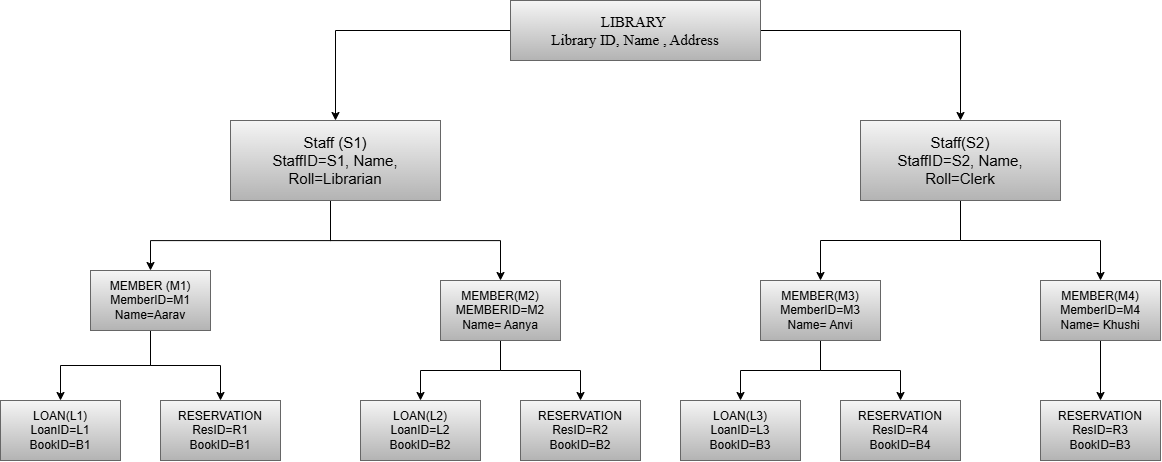

The diagram above was exported from draw.io. Its source (the exported page's mxGraphModel, read from the mxfile embedded in the PNG):
<mxGraphModel dx="3767" dy="913" grid="1" gridSize="10" guides="1" tooltips="1" connect="1" arrows="1" fold="1" page="1" pageScale="1" pageWidth="2339" pageHeight="3300" math="0" shadow="0">
  <root>
    <mxCell id="0" />
    <mxCell id="1" parent="0" />
    <mxCell id="bUNF0KHz1Xm2H9f7JNtf-46" edge="1" parent="1" source="bUNF0KHz1Xm2H9f7JNtf-2" style="edgeStyle=orthogonalEdgeStyle;rounded=0;orthogonalLoop=1;jettySize=auto;html=1;entryX=0.5;entryY=0;entryDx=0;entryDy=0;" target="bUNF0KHz1Xm2H9f7JNtf-14">
      <mxGeometry relative="1" as="geometry" />
    </mxCell>
    <mxCell id="bUNF0KHz1Xm2H9f7JNtf-47" edge="1" parent="1" source="bUNF0KHz1Xm2H9f7JNtf-2" style="edgeStyle=orthogonalEdgeStyle;rounded=0;orthogonalLoop=1;jettySize=auto;html=1;" target="bUNF0KHz1Xm2H9f7JNtf-15">
      <mxGeometry relative="1" as="geometry" />
    </mxCell>
    <mxCell id="bUNF0KHz1Xm2H9f7JNtf-2" parent="1" style="rounded=0;whiteSpace=wrap;html=1;fillColor=#f5f5f5;strokeColor=#666666;fontSize=15;gradientColor=#b3b3b3;" value="Staff(S2)&lt;div&gt;StaffID=S2, Name, Roll=Clerk&lt;/div&gt;" vertex="1">
      <mxGeometry height="80" width="200" x="-290" y="240" as="geometry" />
    </mxCell>
    <mxCell id="bUNF0KHz1Xm2H9f7JNtf-50" edge="1" parent="1" source="bUNF0KHz1Xm2H9f7JNtf-3" style="edgeStyle=orthogonalEdgeStyle;rounded=0;orthogonalLoop=1;jettySize=auto;html=1;" target="bUNF0KHz1Xm2H9f7JNtf-12">
      <mxGeometry relative="1" as="geometry">
        <Array as="points">
          <mxPoint x="-820" y="360.06" />
          <mxPoint x="-1000" y="360.06" />
        </Array>
      </mxGeometry>
    </mxCell>
    <mxCell id="bUNF0KHz1Xm2H9f7JNtf-51" edge="1" parent="1" source="bUNF0KHz1Xm2H9f7JNtf-3" style="edgeStyle=orthogonalEdgeStyle;rounded=0;orthogonalLoop=1;jettySize=auto;html=1;" target="bUNF0KHz1Xm2H9f7JNtf-13">
      <mxGeometry relative="1" as="geometry">
        <Array as="points">
          <mxPoint x="-820" y="360.08" />
          <mxPoint x="-650" y="360.08" />
        </Array>
      </mxGeometry>
    </mxCell>
    <mxCell id="bUNF0KHz1Xm2H9f7JNtf-3" parent="1" style="rounded=0;whiteSpace=wrap;html=1;fillColor=#f5f5f5;strokeColor=#666666;fontSize=15;gradientColor=#b3b3b3;" value="Staff (S1)&lt;div&gt;StaffID=S1, Name, Roll=Librarian&lt;/div&gt;" vertex="1">
      <mxGeometry height="80" width="210" x="-920" y="240" as="geometry" />
    </mxCell>
    <mxCell id="bUNF0KHz1Xm2H9f7JNtf-44" edge="1" parent="1" source="bUNF0KHz1Xm2H9f7JNtf-10" style="edgeStyle=orthogonalEdgeStyle;rounded=0;orthogonalLoop=1;jettySize=auto;html=1;" target="bUNF0KHz1Xm2H9f7JNtf-3">
      <mxGeometry relative="1" as="geometry" />
    </mxCell>
    <mxCell id="bUNF0KHz1Xm2H9f7JNtf-45" edge="1" parent="1" source="bUNF0KHz1Xm2H9f7JNtf-10" style="edgeStyle=orthogonalEdgeStyle;rounded=0;orthogonalLoop=1;jettySize=auto;html=1;" target="bUNF0KHz1Xm2H9f7JNtf-2">
      <mxGeometry relative="1" as="geometry" />
    </mxCell>
    <mxCell id="bUNF0KHz1Xm2H9f7JNtf-10" parent="1" style="rounded=0;whiteSpace=wrap;html=1;fillColor=#f5f5f5;strokeColor=#666666;fontSize=15;gradientColor=#b3b3b3;" value="&lt;font face=&quot;Times New Roman&quot;&gt;LIBRARY&amp;nbsp;&lt;/font&gt;&lt;div&gt;&lt;font face=&quot;Times New Roman&quot;&gt;Library ID, Name , Address&lt;/font&gt;&lt;/div&gt;" vertex="1">
      <mxGeometry height="60" width="250" x="-640" y="120" as="geometry" />
    </mxCell>
    <mxCell id="bUNF0KHz1Xm2H9f7JNtf-55" edge="1" parent="1" source="bUNF0KHz1Xm2H9f7JNtf-12" style="edgeStyle=orthogonalEdgeStyle;rounded=0;orthogonalLoop=1;jettySize=auto;html=1;" target="bUNF0KHz1Xm2H9f7JNtf-36">
      <mxGeometry relative="1" as="geometry" />
    </mxCell>
    <mxCell id="bUNF0KHz1Xm2H9f7JNtf-56" edge="1" parent="1" source="bUNF0KHz1Xm2H9f7JNtf-12" style="edgeStyle=orthogonalEdgeStyle;rounded=0;orthogonalLoop=1;jettySize=auto;html=1;entryX=0.5;entryY=0;entryDx=0;entryDy=0;" target="bUNF0KHz1Xm2H9f7JNtf-38">
      <mxGeometry relative="1" as="geometry" />
    </mxCell>
    <mxCell id="bUNF0KHz1Xm2H9f7JNtf-12" parent="1" style="rounded=0;whiteSpace=wrap;html=1;fillColor=#f5f5f5;strokeColor=#666666;gradientColor=#b3b3b3;" value="MEMBER (M1)&lt;div&gt;MemberID=M1&lt;/div&gt;&lt;div&gt;Name=Aarav&lt;/div&gt;" vertex="1">
      <mxGeometry height="60" width="120" x="-1060" y="390" as="geometry" />
    </mxCell>
    <mxCell id="bUNF0KHz1Xm2H9f7JNtf-58" edge="1" parent="1" source="bUNF0KHz1Xm2H9f7JNtf-13" style="edgeStyle=orthogonalEdgeStyle;rounded=0;orthogonalLoop=1;jettySize=auto;html=1;" target="bUNF0KHz1Xm2H9f7JNtf-37">
      <mxGeometry relative="1" as="geometry" />
    </mxCell>
    <mxCell id="bUNF0KHz1Xm2H9f7JNtf-59" edge="1" parent="1" source="bUNF0KHz1Xm2H9f7JNtf-13" style="edgeStyle=orthogonalEdgeStyle;rounded=0;orthogonalLoop=1;jettySize=auto;html=1;" target="bUNF0KHz1Xm2H9f7JNtf-39">
      <mxGeometry relative="1" as="geometry" />
    </mxCell>
    <mxCell id="bUNF0KHz1Xm2H9f7JNtf-13" parent="1" style="rounded=0;whiteSpace=wrap;html=1;fillColor=#f5f5f5;strokeColor=#666666;gradientColor=#b3b3b3;" value="MEMBER(M2)&lt;div&gt;MEMBERID=M2&lt;/div&gt;&lt;div&gt;Name= Aanya&lt;/div&gt;" vertex="1">
      <mxGeometry height="60" width="120" x="-710" y="400" as="geometry" />
    </mxCell>
    <mxCell id="bUNF0KHz1Xm2H9f7JNtf-52" edge="1" parent="1" source="bUNF0KHz1Xm2H9f7JNtf-14" style="edgeStyle=orthogonalEdgeStyle;rounded=0;orthogonalLoop=1;jettySize=auto;html=1;" target="bUNF0KHz1Xm2H9f7JNtf-40">
      <mxGeometry relative="1" as="geometry" />
    </mxCell>
    <mxCell id="bUNF0KHz1Xm2H9f7JNtf-53" edge="1" parent="1" source="bUNF0KHz1Xm2H9f7JNtf-14" style="edgeStyle=orthogonalEdgeStyle;rounded=0;orthogonalLoop=1;jettySize=auto;html=1;entryX=0.5;entryY=0;entryDx=0;entryDy=0;" target="bUNF0KHz1Xm2H9f7JNtf-43">
      <mxGeometry relative="1" as="geometry" />
    </mxCell>
    <mxCell id="bUNF0KHz1Xm2H9f7JNtf-14" parent="1" style="rounded=0;whiteSpace=wrap;html=1;fillColor=#f5f5f5;strokeColor=#666666;gradientColor=#b3b3b3;" value="MEMBER(M3)&lt;div&gt;MemberID=M3&lt;/div&gt;&lt;div&gt;Name= Anvi&lt;/div&gt;" vertex="1">
      <mxGeometry height="60" width="120" x="-390" y="400" as="geometry" />
    </mxCell>
    <mxCell id="bUNF0KHz1Xm2H9f7JNtf-54" edge="1" parent="1" source="bUNF0KHz1Xm2H9f7JNtf-15" style="edgeStyle=orthogonalEdgeStyle;rounded=0;orthogonalLoop=1;jettySize=auto;html=1;entryX=0.5;entryY=0;entryDx=0;entryDy=0;" target="bUNF0KHz1Xm2H9f7JNtf-42">
      <mxGeometry relative="1" as="geometry" />
    </mxCell>
    <mxCell id="bUNF0KHz1Xm2H9f7JNtf-15" parent="1" style="rounded=0;whiteSpace=wrap;html=1;fillColor=#f5f5f5;strokeColor=#666666;gradientColor=#b3b3b3;" value="MEMBER(M4)&lt;div&gt;MemberID=M4&lt;/div&gt;&lt;div&gt;Name= Khushi&lt;/div&gt;" vertex="1">
      <mxGeometry height="60" width="120" x="-110" y="400" as="geometry" />
    </mxCell>
    <mxCell id="bUNF0KHz1Xm2H9f7JNtf-36" parent="1" style="rounded=0;whiteSpace=wrap;html=1;fillColor=#f5f5f5;gradientColor=#b3b3b3;strokeColor=#666666;" value="LOAN(L1)&lt;div&gt;LoanID=L1&lt;/div&gt;&lt;div&gt;BookID=B1&lt;/div&gt;" vertex="1">
      <mxGeometry height="60" width="120" x="-1150" y="520" as="geometry" />
    </mxCell>
    <mxCell id="bUNF0KHz1Xm2H9f7JNtf-37" parent="1" style="rounded=0;whiteSpace=wrap;html=1;fillColor=#f5f5f5;gradientColor=#b3b3b3;strokeColor=#666666;" value="LOAN(L2)&lt;div&gt;LoanID=L2&lt;/div&gt;&lt;div&gt;BookID=B2&lt;/div&gt;" vertex="1">
      <mxGeometry height="60" width="120" x="-790" y="520" as="geometry" />
    </mxCell>
    <mxCell id="bUNF0KHz1Xm2H9f7JNtf-38" parent="1" style="rounded=0;whiteSpace=wrap;html=1;fillColor=#f5f5f5;gradientColor=#b3b3b3;strokeColor=#666666;" value="RESERVATION&lt;div&gt;ResID=R1&lt;/div&gt;&lt;div&gt;BookID=B1&lt;/div&gt;" vertex="1">
      <mxGeometry height="60" width="120" x="-990" y="520" as="geometry" />
    </mxCell>
    <mxCell id="bUNF0KHz1Xm2H9f7JNtf-39" parent="1" style="rounded=0;whiteSpace=wrap;html=1;fillColor=#f5f5f5;gradientColor=#b3b3b3;strokeColor=#666666;" value="RESERVATION&lt;div&gt;ResID=R2&lt;/div&gt;&lt;div&gt;BookID=B2&lt;/div&gt;" vertex="1">
      <mxGeometry height="60" width="120" x="-630" y="520" as="geometry" />
    </mxCell>
    <mxCell id="bUNF0KHz1Xm2H9f7JNtf-40" parent="1" style="rounded=0;whiteSpace=wrap;html=1;fillColor=#f5f5f5;gradientColor=#b3b3b3;strokeColor=#666666;" value="LOAN(L3)&lt;div&gt;LoanID=L3&lt;/div&gt;&lt;div&gt;BookID=B3&lt;/div&gt;" vertex="1">
      <mxGeometry height="60" width="120" x="-470" y="520" as="geometry" />
    </mxCell>
    <mxCell id="bUNF0KHz1Xm2H9f7JNtf-42" parent="1" style="rounded=0;whiteSpace=wrap;html=1;fillColor=#f5f5f5;gradientColor=#b3b3b3;strokeColor=#666666;" value="RESERVATION&lt;div&gt;ResID=R3&lt;/div&gt;&lt;div&gt;BookID=B3&lt;/div&gt;" vertex="1">
      <mxGeometry height="60" width="120" x="-110" y="520" as="geometry" />
    </mxCell>
    <mxCell id="bUNF0KHz1Xm2H9f7JNtf-43" parent="1" style="rounded=0;whiteSpace=wrap;html=1;fillColor=#f5f5f5;gradientColor=#b3b3b3;strokeColor=#666666;" value="RESERVATION&lt;div&gt;ResID=R4&lt;/div&gt;&lt;div&gt;BookID=B4&lt;/div&gt;" vertex="1">
      <mxGeometry height="60" width="120" x="-310" y="520" as="geometry" />
    </mxCell>
  </root>
</mxGraphModel>